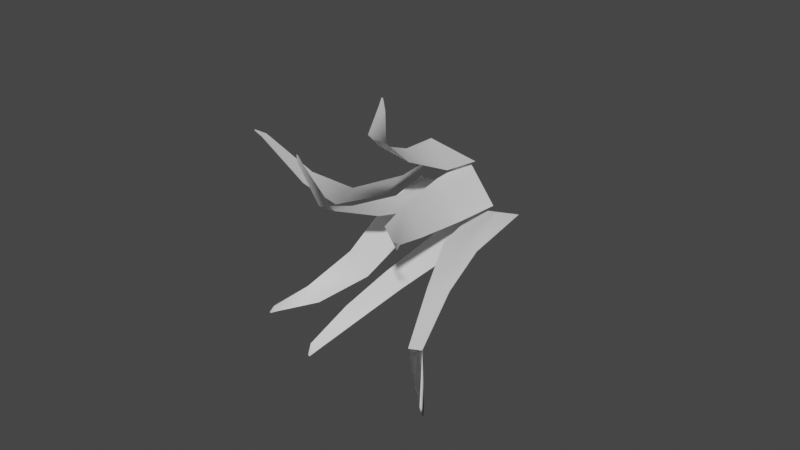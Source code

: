 # Source: grass1.blend  (saved by Blender 3.6.13; exported with 4.5.12 LTS)
import bpy
from mathutils import Matrix  # noqa: F401  (used for matrix-valued properties, if any)

bpy.ops.wm.read_factory_settings(use_empty=True)
scene = bpy.context.scene
scene.name = 'Scene'

# ---- collections
col_collection = bpy.data.collections.new('Collection'); scene.collection.children.link(col_collection)

# ---- materials (node trees are filled in below, after node groups)
mat_material_001 = bpy.data.materials.new('Material.001')
mat_material_001.use_transparent_shadow = False

# ---- material node trees
mat_material_001.use_nodes = True; mat_material_001.node_tree.nodes.clear()
_N = mat_material_001.node_tree.nodes; _L = mat_material_001.node_tree.links
n0 = _N.new('ShaderNodeBsdfPrincipled'); n0.name = 'Principled BSDF'; n0.location = (10, 300)
n0.distribution = 'GGX'
n0.subsurface_method = 'RANDOM_WALK_SKIN'
n0.inputs[3].default_value = 1.45
n0.inputs[27].default_value = (0.0, 0.0, 0.0, 1.0)
n0.inputs[28].default_value = 1.0
n1 = _N.new('ShaderNodeOutputMaterial'); n1.name = 'Material Output'; n1.location = (300, 300)
_L.new(n0.outputs[0], n1.inputs[0])
n1.is_active_output = True

# ---- world
world_world = bpy.data.worlds.new('World'); scene.world = world_world
world_world.use_nodes = True; world_world.node_tree.nodes.clear()
_N = world_world.node_tree.nodes; _L = world_world.node_tree.links
n0 = _N.new('ShaderNodeOutputWorld'); n0.name = 'World Output'; n0.location = (300, 300)
n1 = _N.new('ShaderNodeBackground'); n1.name = 'Background'; n1.location = (10, 300)
n1.inputs[0].default_value = (0.05088, 0.05088, 0.05088, 1.0)
_L.new(n1.outputs[0], n0.inputs[0])
n0.is_active_output = True
world_world.color = (0.05088, 0.05088, 0.05088)
world_world.use_sun_shadow = False
world_world.sun_shadow_jitter_overblur = 0.0

# ---- meshes
me_plane_005 = bpy.data.meshes.new('Plane.005')
me_plane_005.from_pydata([(-0.4341, 0.02815, -0.1129), (1.447, 0.02376, -0.1072), (-0.2429, 0.2226, -0.09631), (1.206, 0.2134, -0.08164), (-0.7557, 0.4414, -0.05922), (0.3645, 0.4402, -0.05423), (-0.5824, 0.635, -0.04186), (0.1453, 0.6258, -0.05897), (0.1713, 0.7112, -0.1676), (0.4041, 0.7058, -0.1737), (0.3081, 0.7168, -0.2052), (0.3594, 0.7162, -0.208), (1.212, 0.02266, -0.08979), (-0.265, -0.001019, 0.01638), (1.182, 0.1876, -0.04741), (-0.1578, 0.1659, 0.04985), (1.481, 0.4053, 0.07069), (0.5176, 0.39, 0.1394), (1.847, 0.5519, 0.179), (1.328, 0.5445, 0.2214), (3.034, 0.6109, 0.3481), (2.808, 0.6072, 0.3597), (3.189, 0.6131, 0.3751), (3.153, 0.6125, 0.3785), (0.5587, -0.02523, 0.09662), (-1.343, -0.01351, 0.06349), (0.539, 0.1405, 0.1357), (-1.195, 0.151, 0.1062), (0.1622, 0.36, 0.2489), (-1.072, 0.3677, 0.2269), (-0.267, 0.5105, 0.3446), (-0.9842, 0.5168, 0.3336), (-1.06, 0.5857, 0.4637), (-1.309, 0.5869, 0.4557), (-1.202, 0.588, 0.4912), (-1.256, 0.5883, 0.4909), (-2.225, -0.02654, 0.1271), (-1.048, 0.001903, 0.0007835), (-2.494, 0.2104, 0.17), (-1.422, 0.2157, 0.06261), (-3.087, 0.3729, 0.1752), (-2.47, 0.3822, 0.09934), (-4.133, 0.5183, 0.08767), (-3.781, 0.5308, 0.04559), (-5.754, 0.6097, 0.0526), (-5.62, 0.6129, 0.04095), (-5.93, 0.6182, 0.03676), (-5.911, 0.6192, 0.03382), (-1.954, 0.009871, -0.02523), (-0.8492, 0.01434, -0.05169), (-1.92, 0.1413, 0.009758), (-0.838, 0.1459, -0.01659), (-1.899, 0.4063, 0.01236), (-1.05, 0.4097, -0.007681), (-1.932, 0.5747, -0.003873), (-1.255, 0.5786, -0.02061), (-1.9, 0.7182, -0.09216), (-1.56, 0.7132, -0.09761), (-1.885, 0.7324, -0.1188), (-1.819, 0.7321, -0.121), (1.672, 0.03828, -0.1683), (1.632, 0.001049, -0.01539), (1.561, 0.1902, -0.1017), (1.558, 0.1636, 0.02283), (2.112, 0.3858, -0.04691), (2.056, 0.3577, 0.05701), (3.287, 0.457, 0.001003), (3.314, 0.4392, 0.06048), (5.304, 0.5147, 0.07765), (5.253, 0.5068, 0.09901), (5.608, 0.5263, 0.08633), (5.613, 0.5254, 0.09086), (2.203, -0.009958, 0.02355), (0.3559, -0.02913, 0.114), (2.244, 0.1209, 0.06984), (0.5664, 0.1031, 0.1528), (2.524, 0.2768, 0.2), (1.323, 0.2633, 0.2577), (2.8, 0.3405, 0.2931), (2.123, 0.3292, 0.3256), (3.094, 0.3314, 0.42), (2.822, 0.3293, 0.429), (3.202, 0.3259, 0.4502), (3.155, 0.3253, 0.4533)], [], [(0, 1, 3, 2), (2, 3, 5, 4), (4, 5, 7, 6), (6, 7, 9, 8), (8, 9, 11, 10), (12, 13, 15, 14), (14, 15, 17, 16), (16, 17, 19, 18), (18, 19, 21, 20), (20, 21, 23, 22), (24, 25, 27, 26), (26, 27, 29, 28), (28, 29, 31, 30), (30, 31, 33, 32), (32, 33, 35, 34), (36, 37, 39, 38), (38, 39, 41, 40), (40, 41, 43, 42), (42, 43, 45, 44), (44, 45, 47, 46), (45, 43, 42, 44, 46, 47), (48, 49, 51, 50), (50, 51, 53, 52), (52, 53, 55, 54), (54, 55, 57, 56), (56, 57, 59, 58), (60, 61, 63, 62), (62, 63, 65, 64), (64, 65, 67, 66), (66, 67, 69, 68), (68, 69, 71, 70), (72, 73, 75, 74), (74, 75, 77, 76), (76, 77, 79, 78), (78, 79, 81, 80), (80, 81, 83, 82)])
me_plane_005.polygons.foreach_set('use_smooth', [True] * 36)
_uv = me_plane_005.uv_layers.new(name='UVMap')
_uv.uv.foreach_set('vector', [0.1399, 0.2451, 0.522, 0.2451, 0.4729, 0.2837, 0.1786, 0.2848, 0.1786, 0.2848, 0.4729, 0.2837, 0.3017, 0.3295, 0.07409, 0.3292, 0.07409, 0.3292, 0.3017, 0.3295, 0.2571, 0.3671, 0.1091, 0.3687, 0.1091, 0.3687, 0.2571, 0.3671, 0.3104, 0.3829, 0.2631, 0.3839, 0.09828, 0.7162, 0.09459, 0.669, 0.09792, 0.6776, 0.09865, 0.688, 0.8487, 0.3209, 0.92, 0.02852, 0.9463, 0.05681, 0.8814, 0.322, 0.8814, 0.322, 0.9463, 0.05681, 0.9641, 0.2013, 0.9176, 0.3919, 0.9176, 0.3919, 0.9641, 0.2013, 0.9641, 0.3698, 0.9382, 0.4725, 0.9382, 0.4725, 0.9641, 0.3698, 0.9274, 0.6691, 0.917, 0.7139, 0.917, 0.7139, 0.9274, 0.6691, 0.9158, 0.7382, 0.9139, 0.7454, 0.07409, 0.01303, 0.4603, 0.01303, 0.4297, 0.04512, 0.07755, 0.04507, 0.07755, 0.04507, 0.4297, 0.04512, 0.4044, 0.0951, 0.1537, 0.09513, 0.1537, 0.09513, 0.4044, 0.0951, 0.3863, 0.1323, 0.2407, 0.1318, 0.2407, 0.1318, 0.3863, 0.1323, 0.4525, 0.1587, 0.4019, 0.1591, 0.4019, 0.1591, 0.4525, 0.1587, 0.4419, 0.163, 0.4309, 0.1629, -7.451e-09, 0.2363, 0.04293, 0.0, 0.07409, 0.08246, 0.03911, 0.2982, 0.03911, 0.2982, 0.07409, 0.08246, 0.07409, 0.2982, 0.05275, 0.4223, 0.05275, 0.4223, 0.07409, 0.2982, 0.06306, 0.554, 0.0495, 0.6223, 0.0495, 0.6223, 0.06306, 0.554, 0.0218, 0.9191, 0.01546, 0.9538, 0.01546, 0.9538, 0.0218, 0.9191, 0.01127, 0.9952, 0.01024, 1.0, 0.115, 0.5345, 0.3083, 0.5339, 0.2732, 0.5448, 0.09717, 0.5385, 0.07409, 0.5348, 0.07657, 0.5339, 0.6423, 0.03019, 0.867, 0.03216, 0.869, 0.05909, 0.649, 0.05712, 0.649, 0.05712, 0.869, 0.05909, 0.8256, 0.1125, 0.6529, 0.111, 0.6529, 0.111, 0.8256, 0.1125, 0.7838, 0.1465, 0.6461, 0.1451, 0.6461, 0.1451, 0.7838, 0.1465, 0.7222, 0.1732, 0.6531, 0.1739, 0.6531, 0.1739, 0.7222, 0.1732, 0.6698, 0.1766, 0.6564, 0.1766, 0.1144, 0.6159, 0.111, 0.6486, 0.07409, 0.6486, 0.07453, 0.6229, 0.4694, 0.02136, 0.4798, 0.02112, 0.5062, 0.1258, 0.4975, 0.1369, 0.4975, 0.1369, 0.5062, 0.1258, 0.496, 0.3818, 0.4924, 0.3762, 0.4924, 0.3762, 0.496, 0.3818, 0.4745, 0.7756, 0.4723, 0.7859, 0.4723, 0.7859, 0.4745, 0.7756, 0.4697, 0.8486, 0.4694, 0.8476, 0.5327, 0.3932, 0.5726, 0.01935, 0.5953, 0.06449, 0.559, 0.4041, 0.559, 0.4041, 0.5953, 0.06449, 0.6208, 0.2211, 0.5951, 0.4641, 0.5951, 0.4641, 0.6208, 0.2211, 0.6256, 0.3846, 0.6118, 0.5216, 0.6118, 0.5216, 0.6256, 0.3846, 0.6256, 0.5266, 0.6201, 0.5817, 0.6201, 0.5817, 0.6256, 0.5266, 0.622, 0.5942, 0.6209, 0.6038])
me_plane_005.materials.append(mat_material_001)
me_plane_005.update()

# ---- objects
ob_plane_005 = bpy.data.objects.new('Plane.005', me_plane_005)

# ---- transforms, parenting, visibility, modifiers, constraints
ob_plane_005.location = (-7.451e-09, 0.0, 2.98e-08)
ob_plane_005.rotation_euler = (-0.2611, -0.7039, -3.114)
ob_plane_005.scale = (0.086, 1.0, 1.0)

# ---- collection membership
col_collection.objects.link(ob_plane_005)

# ---- scene / render settings (as saved in the file)
scene.frame_start = 1; scene.frame_end = 250; scene.frame_set(1)
scene.render.engine = 'BLENDER_EEVEE_NEXT'
scene.cycles.sampling_pattern = 'TABULATED_SOBOL'
scene.view_settings.view_transform = 'Filmic'
bpy.context.view_layer.update()

# ---- added for rendering (the .blend has no active camera and no usable light): camera, sun
cam_auto = bpy.data.cameras.new('AutoCamera')
cam_auto.lens = 50.0
cam_auto.sensor_width = 36.0
cam_auto.clip_end = 1000.0
ob_auto_camera = bpy.data.objects.new('AutoCamera', cam_auto)
scene.collection.objects.link(ob_auto_camera)
ob_auto_camera.location = (1.96331, -2.67042, 1.55652)
ob_auto_camera.rotation_euler = (1.09748, -7.21219e-08, 0.694738)
scene.camera = ob_auto_camera
light_auto_sun = bpy.data.lights.new('AutoSun', 'SUN')
light_auto_sun.energy = 3.0
light_auto_sun.angle = 0.0523599
ob_auto_sun = bpy.data.objects.new('AutoSun', light_auto_sun)
scene.collection.objects.link(ob_auto_sun)
ob_auto_sun.rotation_euler = (0.872665, 0.174533, 0.523599)
bpy.context.view_layer.update()
